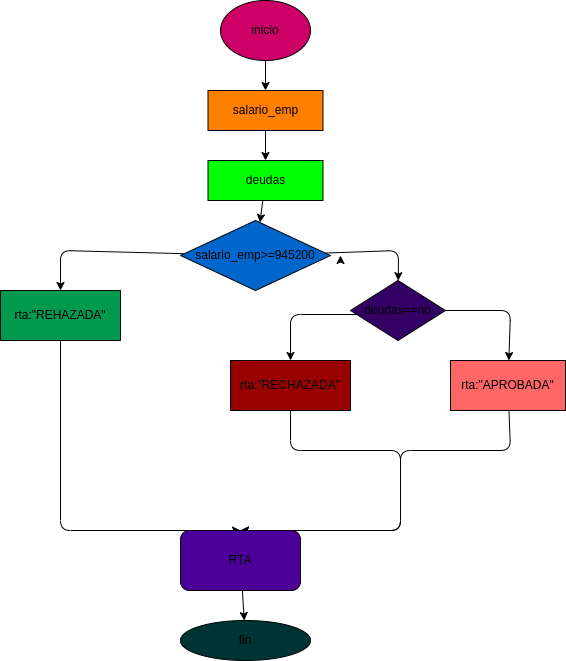

The diagram above was exported from draw.io. Its source (the exported page's mxGraphModel, read from the mxfile embedded in the PNG):
<mxGraphModel dx="832" dy="413" grid="1" gridSize="10" guides="1" tooltips="1" connect="1" arrows="1" fold="1" page="1" pageScale="1" pageWidth="827" pageHeight="1169" math="0" shadow="0">
  <root>
    <mxCell id="0" />
    <mxCell id="1" parent="0" />
    <mxCell id="5" value="" style="edgeStyle=none;html=1;" edge="1" parent="1" source="3" target="4">
      <mxGeometry relative="1" as="geometry" />
    </mxCell>
    <mxCell id="3" value="inicio" style="ellipse;whiteSpace=wrap;html=1;fillColor=#CC0066;" vertex="1" parent="1">
      <mxGeometry x="380" y="30" width="90" height="60" as="geometry" />
    </mxCell>
    <mxCell id="7" value="" style="edgeStyle=none;html=1;" edge="1" parent="1" source="4" target="6">
      <mxGeometry relative="1" as="geometry" />
    </mxCell>
    <mxCell id="4" value="salario_emp" style="whiteSpace=wrap;html=1;fillColor=#FF8000;" vertex="1" parent="1">
      <mxGeometry x="367.5" y="120" width="115" height="40" as="geometry" />
    </mxCell>
    <mxCell id="9" value="" style="edgeStyle=none;html=1;" edge="1" parent="1" source="6" target="8">
      <mxGeometry relative="1" as="geometry" />
    </mxCell>
    <mxCell id="6" value="deudas" style="whiteSpace=wrap;html=1;fillColor=#00FF00;" vertex="1" parent="1">
      <mxGeometry x="367.5" y="190" width="115" height="40" as="geometry" />
    </mxCell>
    <mxCell id="11" value="" style="edgeStyle=none;html=1;" edge="1" parent="1" source="8" target="10">
      <mxGeometry relative="1" as="geometry">
        <Array as="points">
          <mxPoint x="558" y="280" />
        </Array>
      </mxGeometry>
    </mxCell>
    <mxCell id="18" value="" style="edgeStyle=none;html=1;" edge="1" parent="1" source="8" target="17">
      <mxGeometry relative="1" as="geometry">
        <Array as="points">
          <mxPoint x="220" y="280" />
        </Array>
      </mxGeometry>
    </mxCell>
    <mxCell id="26" style="edgeStyle=none;html=1;" edge="1" parent="1">
      <mxGeometry relative="1" as="geometry">
        <mxPoint x="500" y="285" as="targetPoint" />
        <mxPoint x="500" y="290" as="sourcePoint" />
      </mxGeometry>
    </mxCell>
    <mxCell id="8" value="salario_emp&amp;gt;=945200" style="rhombus;whiteSpace=wrap;html=1;fillColor=#0066CC;" vertex="1" parent="1">
      <mxGeometry x="340" y="250" width="150" height="70" as="geometry" />
    </mxCell>
    <mxCell id="14" value="" style="edgeStyle=none;html=1;exitX=0.084;exitY=0.567;exitDx=0;exitDy=0;exitPerimeter=0;" edge="1" parent="1" source="10" target="13">
      <mxGeometry relative="1" as="geometry">
        <mxPoint x="480" y="370" as="sourcePoint" />
        <Array as="points">
          <mxPoint x="450" y="344" />
        </Array>
      </mxGeometry>
    </mxCell>
    <mxCell id="16" value="" style="edgeStyle=none;html=1;" edge="1" parent="1" source="10" target="15">
      <mxGeometry relative="1" as="geometry">
        <Array as="points">
          <mxPoint x="670" y="340" />
        </Array>
      </mxGeometry>
    </mxCell>
    <mxCell id="10" value="deudas==no" style="rhombus;whiteSpace=wrap;html=1;fillColor=#330066;" vertex="1" parent="1">
      <mxGeometry x="510" y="310" width="95" height="60" as="geometry" />
    </mxCell>
    <mxCell id="22" value="" style="edgeStyle=none;html=1;entryX=0.5;entryY=0;entryDx=0;entryDy=0;" edge="1" parent="1" source="13" target="19">
      <mxGeometry relative="1" as="geometry">
        <mxPoint x="550" y="550" as="targetPoint" />
        <Array as="points">
          <mxPoint x="450" y="480" />
          <mxPoint x="560" y="480" />
          <mxPoint x="560" y="560" />
        </Array>
      </mxGeometry>
    </mxCell>
    <mxCell id="13" value="rta:&quot;RECHAZADA&quot;" style="rounded=0;whiteSpace=wrap;html=1;fillColor=#990000;" vertex="1" parent="1">
      <mxGeometry x="390" y="390" width="120" height="50" as="geometry" />
    </mxCell>
    <mxCell id="23" style="edgeStyle=none;html=1;entryX=0.5;entryY=0;entryDx=0;entryDy=0;" edge="1" parent="1" source="15" target="19">
      <mxGeometry relative="1" as="geometry">
        <mxPoint x="667.5" y="460" as="targetPoint" />
        <Array as="points">
          <mxPoint x="670" y="480" />
          <mxPoint x="560" y="480" />
          <mxPoint x="560" y="560" />
        </Array>
      </mxGeometry>
    </mxCell>
    <mxCell id="15" value="rta:&quot;APROBADA&quot;" style="whiteSpace=wrap;html=1;fillColor=#FF6666;" vertex="1" parent="1">
      <mxGeometry x="610" y="390" width="115" height="50" as="geometry" />
    </mxCell>
    <mxCell id="25" value="" style="edgeStyle=none;html=1;entryX=0.5;entryY=0;entryDx=0;entryDy=0;" edge="1" parent="1" source="17" target="19">
      <mxGeometry relative="1" as="geometry">
        <mxPoint x="220" y="475" as="targetPoint" />
        <Array as="points">
          <mxPoint x="220" y="560" />
        </Array>
      </mxGeometry>
    </mxCell>
    <mxCell id="17" value="rta:&quot;REHAZADA&quot;" style="whiteSpace=wrap;html=1;fillColor=#00994D;" vertex="1" parent="1">
      <mxGeometry x="160" y="320" width="120" height="50" as="geometry" />
    </mxCell>
    <mxCell id="21" value="" style="edgeStyle=none;html=1;" edge="1" parent="1" source="19" target="20">
      <mxGeometry relative="1" as="geometry" />
    </mxCell>
    <mxCell id="19" value="RTA" style="rounded=1;whiteSpace=wrap;html=1;fillColor=#4C0099;" vertex="1" parent="1">
      <mxGeometry x="340" y="560" width="120" height="60" as="geometry" />
    </mxCell>
    <mxCell id="20" value="fin" style="ellipse;whiteSpace=wrap;html=1;fillColor=#003333;" vertex="1" parent="1">
      <mxGeometry x="340" y="650" width="130" height="40" as="geometry" />
    </mxCell>
  </root>
</mxGraphModel>